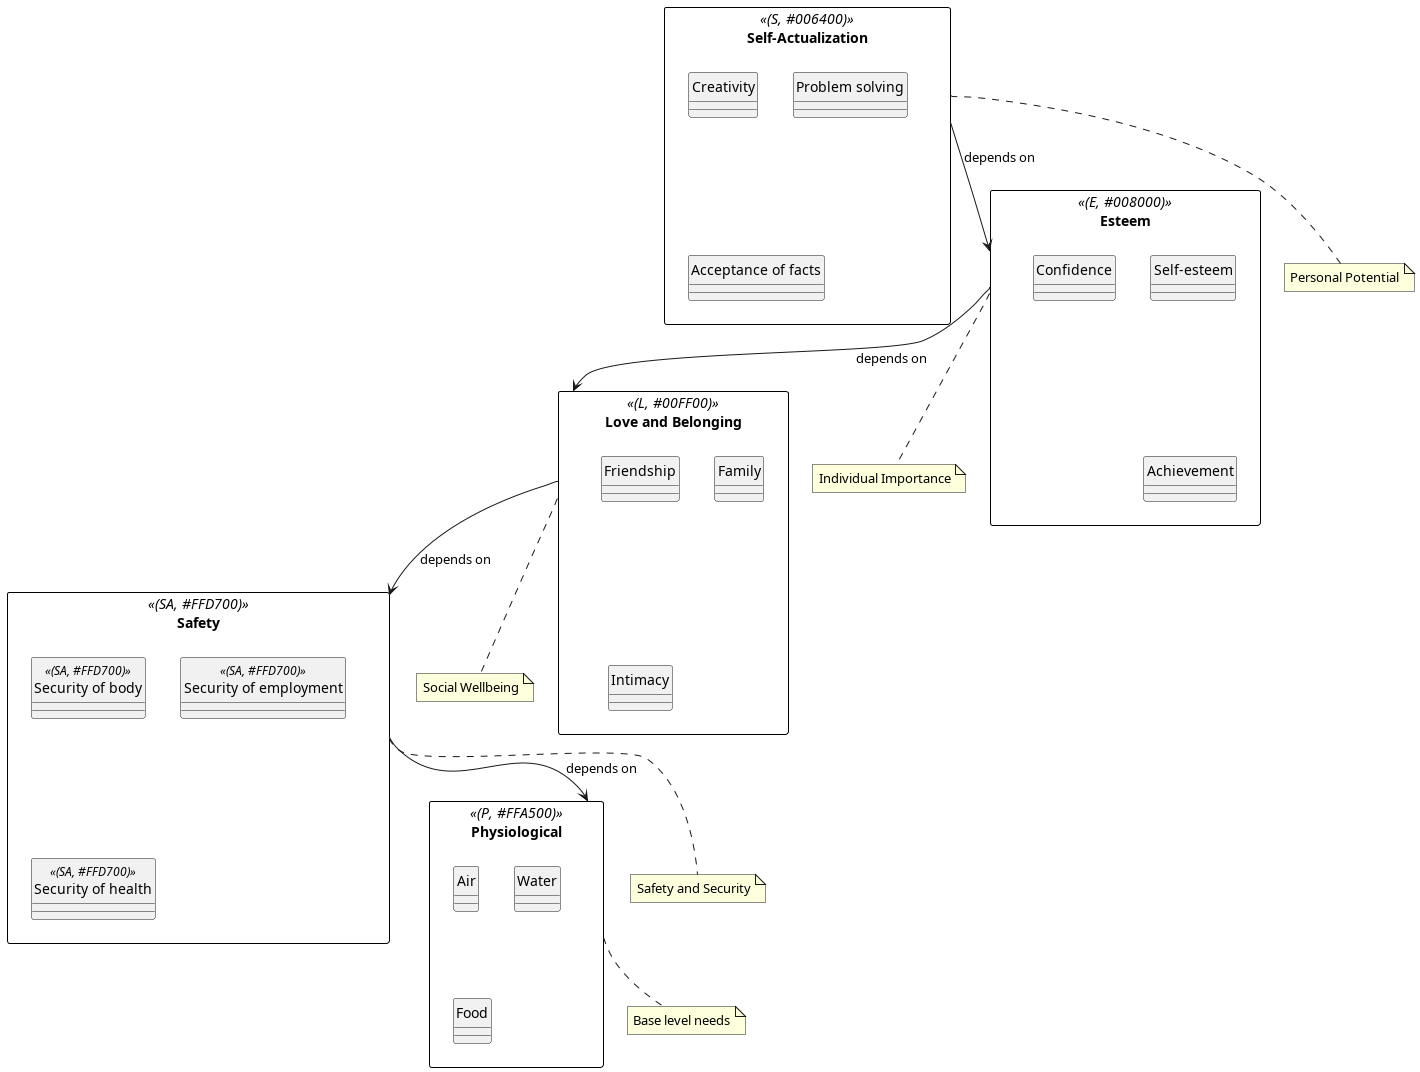

The diagram above was rendered by PlantUML. Its source (embedded in the PNG):
@startuml
!define RECTANGLE class
!define DATABASE entity
!define USECASE usecase
!define DARKGREEN #006400
!define GREEN #008000
!define LIGHTGREEN #00FF00
!define GOLD #FFD700
!define ORANGE #FFA500
!define RED #FF0000

hide circle

skinparam rectangle {
  BorderColor black
  BackgroundColor #FFFFFF
  FontName Arial
}

skinparam relationship {
  ArrowColor DarkGrey
  LineColor DarkGrey
  LineThickness 2
}

rectangle "Self-Actualization" as Actualization << (S, DARKGREEN) >> {
  RECTANGLE "Creativity" as a1 << (S, DARKGREEN) >>
  RECTANGLE "Problem solving" as a2 << (S, DARKGREEN) >>
  RECTANGLE "Acceptance of facts" as a3 << (S, DARKGREEN) >>
}

rectangle "Esteem" as Esteem << (E, GREEN) >> {
  RECTANGLE "Self-esteem" as e1 << (E, GREEN) >>
  RECTANGLE "Confidence" as e2 << (E, GREEN) >>
  RECTANGLE "Achievement" as e3 << (E, GREEN) >>
}

rectangle "Love and Belonging" as Love << (L, LIGHTGREEN) >> {
  RECTANGLE "Friendship" as l1 << (L, LIGHTGREEN) >>
  RECTANGLE "Family" as l2 << (L, LIGHTGREEN) >>
  RECTANGLE "Intimacy" as l3 << (L, LIGHTGREEN) >>
}

rectangle "Safety" as Safety << (SA, GOLD) >> {
  RECTANGLE "Security of body" as s1 << (SA, GOLD) >>
  RECTANGLE "Security of employment" as s2 << (SA, GOLD) >>
  RECTANGLE "Security of health" as s3 << (SA, GOLD) >>
}

rectangle "Physiological" as Physiological << (P, ORANGE) >> {
  RECTANGLE "Air" as p1 << (P, ORANGE) >>
  RECTANGLE "Water" as p2 << (P, ORANGE) >>
  RECTANGLE "Food" as p3 << (P, ORANGE) >>
}

note bottom of Physiological: Base level needs
note bottom of Safety: Safety and Security
note bottom of Love: Social Wellbeing
note bottom of Esteem: Individual Importance
note bottom of Actualization: Personal Potential

Actualization -down-> Esteem : depends on
Esteem -down-> Love : depends on
Love -down-> Safety : depends on
Safety -down-> Physiological : depends on

@enduml